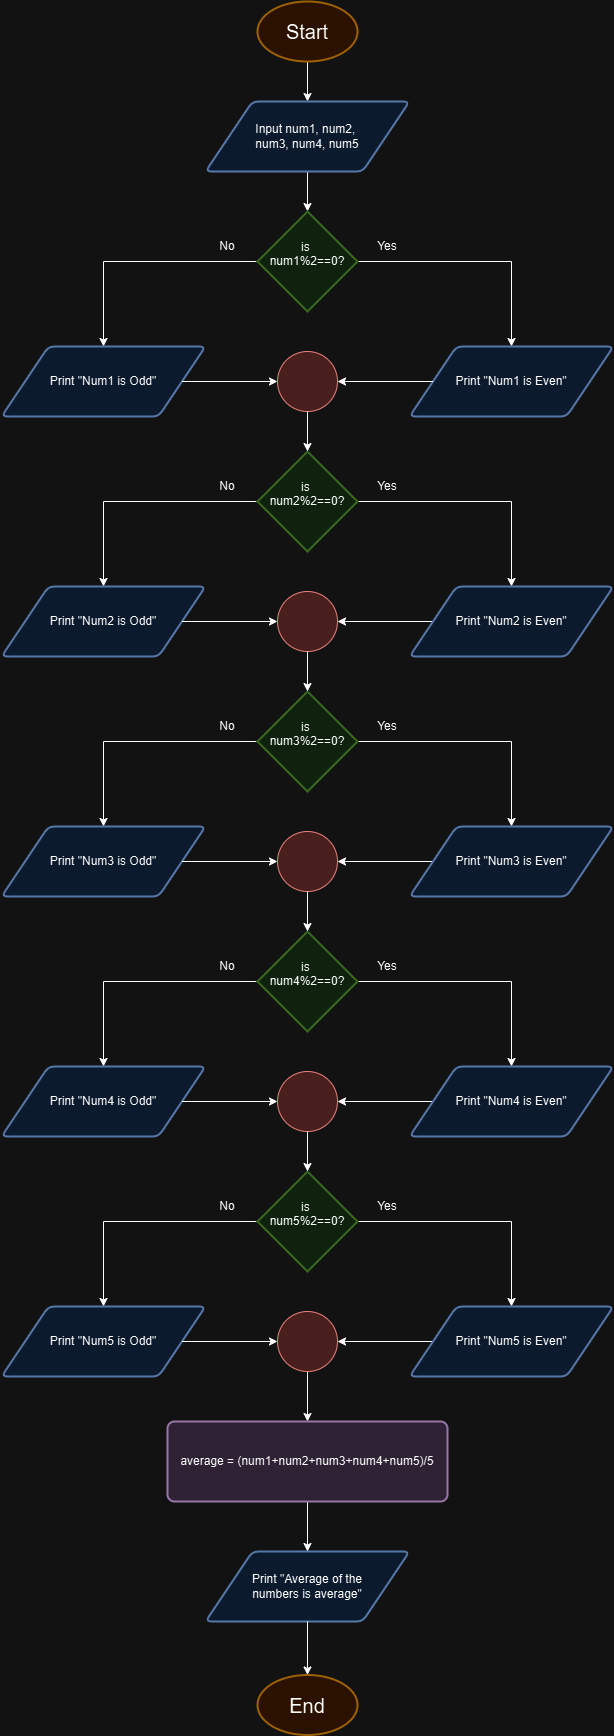

The diagram above was exported from draw.io. Its source (the exported page's mxGraphModel, read from the mxfile embedded in the PNG):
<mxGraphModel dx="1042" dy="543" grid="1" gridSize="10" guides="1" tooltips="1" connect="1" arrows="1" fold="1" page="1" pageScale="1" pageWidth="827" pageHeight="1169" math="0" shadow="0">
  <root>
    <mxCell id="0" />
    <mxCell id="1" parent="0" />
    <mxCell id="Kz_34uuD4_kzi1NYp4pW-72" value="Print &quot;Average of the&lt;br&gt;&lt;span style=&quot;background-color: initial;&quot;&gt;numbers&lt;/span&gt;&lt;span style=&quot;background-color: initial;&quot;&gt;&amp;nbsp;is average&quot;&lt;/span&gt;" style="shape=parallelogram;html=1;strokeWidth=2;perimeter=parallelogramPerimeter;whiteSpace=wrap;rounded=1;arcSize=12;size=0.23;fillColor=#dae8fc;strokeColor=#6c8ebf;" parent="1" vertex="1">
      <mxGeometry x="312" y="1570" width="204" height="70" as="geometry" />
    </mxCell>
    <mxCell id="Kz_34uuD4_kzi1NYp4pW-4" style="edgeStyle=orthogonalEdgeStyle;rounded=0;orthogonalLoop=1;jettySize=auto;html=1;exitX=0.5;exitY=1;exitDx=0;exitDy=0;exitPerimeter=0;" parent="1" source="Kz_34uuD4_kzi1NYp4pW-1" target="Kz_34uuD4_kzi1NYp4pW-3" edge="1">
      <mxGeometry relative="1" as="geometry" />
    </mxCell>
    <mxCell id="Kz_34uuD4_kzi1NYp4pW-1" value="&lt;font style=&quot;font-size: 20px;&quot;&gt;Start&lt;/font&gt;" style="strokeWidth=2;html=1;shape=mxgraph.flowchart.start_1;whiteSpace=wrap;fillColor=#ffe6cc;strokeColor=#d79b00;" parent="1" vertex="1">
      <mxGeometry x="364" y="20" width="100" height="60" as="geometry" />
    </mxCell>
    <mxCell id="Kz_34uuD4_kzi1NYp4pW-7" style="edgeStyle=orthogonalEdgeStyle;rounded=0;orthogonalLoop=1;jettySize=auto;html=1;exitX=0.5;exitY=1;exitDx=0;exitDy=0;" parent="1" source="Kz_34uuD4_kzi1NYp4pW-3" target="Kz_34uuD4_kzi1NYp4pW-5" edge="1">
      <mxGeometry relative="1" as="geometry" />
    </mxCell>
    <mxCell id="Kz_34uuD4_kzi1NYp4pW-3" value="Input num1, num2,&amp;nbsp;&lt;div&gt;num3, num4, num5&lt;/div&gt;" style="shape=parallelogram;html=1;strokeWidth=2;perimeter=parallelogramPerimeter;whiteSpace=wrap;rounded=1;arcSize=12;size=0.23;fillColor=#dae8fc;strokeColor=#6c8ebf;" parent="1" vertex="1">
      <mxGeometry x="312" y="120" width="204" height="70" as="geometry" />
    </mxCell>
    <mxCell id="Kz_34uuD4_kzi1NYp4pW-14" style="edgeStyle=orthogonalEdgeStyle;rounded=0;orthogonalLoop=1;jettySize=auto;html=1;exitX=0;exitY=0.5;exitDx=0;exitDy=0;exitPerimeter=0;entryX=0.5;entryY=0;entryDx=0;entryDy=0;" parent="1" source="Kz_34uuD4_kzi1NYp4pW-5" target="Kz_34uuD4_kzi1NYp4pW-12" edge="1">
      <mxGeometry relative="1" as="geometry" />
    </mxCell>
    <mxCell id="Kz_34uuD4_kzi1NYp4pW-16" style="edgeStyle=orthogonalEdgeStyle;rounded=0;orthogonalLoop=1;jettySize=auto;html=1;exitX=1;exitY=0.5;exitDx=0;exitDy=0;exitPerimeter=0;entryX=0.5;entryY=0;entryDx=0;entryDy=0;" parent="1" source="Kz_34uuD4_kzi1NYp4pW-5" target="Kz_34uuD4_kzi1NYp4pW-8" edge="1">
      <mxGeometry relative="1" as="geometry" />
    </mxCell>
    <mxCell id="Kz_34uuD4_kzi1NYp4pW-5" value="is&amp;nbsp;&lt;div&gt;num1%2==0?&lt;/div&gt;&lt;div&gt;&lt;br&gt;&lt;/div&gt;" style="strokeWidth=2;html=1;shape=mxgraph.flowchart.decision;whiteSpace=wrap;fillColor=#d5e8d4;strokeColor=#82b366;" parent="1" vertex="1">
      <mxGeometry x="364" y="230" width="100" height="100" as="geometry" />
    </mxCell>
    <mxCell id="Kz_34uuD4_kzi1NYp4pW-8" value="Print &quot;Num1 is Even&quot;" style="shape=parallelogram;html=1;strokeWidth=2;perimeter=parallelogramPerimeter;whiteSpace=wrap;rounded=1;arcSize=12;size=0.23;fillColor=#dae8fc;strokeColor=#6c8ebf;" parent="1" vertex="1">
      <mxGeometry x="516" y="365" width="204" height="70" as="geometry" />
    </mxCell>
    <mxCell id="Kz_34uuD4_kzi1NYp4pW-9" value="" style="verticalLabelPosition=bottom;verticalAlign=top;html=1;shape=mxgraph.flowchart.on-page_reference;fillColor=#f8cecc;strokeColor=#b85450;" parent="1" vertex="1">
      <mxGeometry x="384" y="370" width="60" height="60" as="geometry" />
    </mxCell>
    <mxCell id="Kz_34uuD4_kzi1NYp4pW-11" style="edgeStyle=orthogonalEdgeStyle;rounded=0;orthogonalLoop=1;jettySize=auto;html=1;exitX=0;exitY=0.5;exitDx=0;exitDy=0;entryX=1;entryY=0.5;entryDx=0;entryDy=0;entryPerimeter=0;" parent="1" source="Kz_34uuD4_kzi1NYp4pW-8" target="Kz_34uuD4_kzi1NYp4pW-9" edge="1">
      <mxGeometry relative="1" as="geometry" />
    </mxCell>
    <mxCell id="Kz_34uuD4_kzi1NYp4pW-12" value="Print &quot;Num1 is Odd&quot;" style="shape=parallelogram;html=1;strokeWidth=2;perimeter=parallelogramPerimeter;whiteSpace=wrap;rounded=1;arcSize=12;size=0.23;fillColor=#dae8fc;strokeColor=#6c8ebf;" parent="1" vertex="1">
      <mxGeometry x="108" y="365" width="204" height="70" as="geometry" />
    </mxCell>
    <mxCell id="Kz_34uuD4_kzi1NYp4pW-13" style="edgeStyle=orthogonalEdgeStyle;rounded=0;orthogonalLoop=1;jettySize=auto;html=1;exitX=1;exitY=0.5;exitDx=0;exitDy=0;entryX=0;entryY=0.5;entryDx=0;entryDy=0;entryPerimeter=0;" parent="1" source="Kz_34uuD4_kzi1NYp4pW-12" target="Kz_34uuD4_kzi1NYp4pW-9" edge="1">
      <mxGeometry relative="1" as="geometry" />
    </mxCell>
    <mxCell id="Kz_34uuD4_kzi1NYp4pW-17" value="Yes" style="text;html=1;align=center;verticalAlign=middle;whiteSpace=wrap;rounded=0;" parent="1" vertex="1">
      <mxGeometry x="464" y="250" width="60" height="30" as="geometry" />
    </mxCell>
    <mxCell id="Kz_34uuD4_kzi1NYp4pW-19" value="No" style="text;html=1;align=center;verticalAlign=middle;whiteSpace=wrap;rounded=0;" parent="1" vertex="1">
      <mxGeometry x="304" y="250" width="60" height="30" as="geometry" />
    </mxCell>
    <mxCell id="Kz_34uuD4_kzi1NYp4pW-29" style="edgeStyle=orthogonalEdgeStyle;rounded=0;orthogonalLoop=1;jettySize=auto;html=1;exitX=1;exitY=0.5;exitDx=0;exitDy=0;exitPerimeter=0;" parent="1" source="Kz_34uuD4_kzi1NYp4pW-24" target="Kz_34uuD4_kzi1NYp4pW-25" edge="1">
      <mxGeometry relative="1" as="geometry" />
    </mxCell>
    <mxCell id="Kz_34uuD4_kzi1NYp4pW-30" style="edgeStyle=orthogonalEdgeStyle;rounded=0;orthogonalLoop=1;jettySize=auto;html=1;exitX=0;exitY=0.5;exitDx=0;exitDy=0;exitPerimeter=0;" parent="1" source="Kz_34uuD4_kzi1NYp4pW-24" target="Kz_34uuD4_kzi1NYp4pW-27" edge="1">
      <mxGeometry relative="1" as="geometry" />
    </mxCell>
    <mxCell id="Kz_34uuD4_kzi1NYp4pW-24" value="is&amp;nbsp;&lt;div&gt;num2%2==0?&lt;/div&gt;&lt;div&gt;&lt;br&gt;&lt;/div&gt;" style="strokeWidth=2;html=1;shape=mxgraph.flowchart.decision;whiteSpace=wrap;fillColor=#d5e8d4;strokeColor=#82b366;" parent="1" vertex="1">
      <mxGeometry x="364" y="470" width="100" height="100" as="geometry" />
    </mxCell>
    <mxCell id="Kz_34uuD4_kzi1NYp4pW-32" style="edgeStyle=orthogonalEdgeStyle;rounded=0;orthogonalLoop=1;jettySize=auto;html=1;exitX=0;exitY=0.5;exitDx=0;exitDy=0;" parent="1" source="Kz_34uuD4_kzi1NYp4pW-25" target="Kz_34uuD4_kzi1NYp4pW-26" edge="1">
      <mxGeometry relative="1" as="geometry" />
    </mxCell>
    <mxCell id="Kz_34uuD4_kzi1NYp4pW-25" value="Print &quot;Num2 is Even&quot;" style="shape=parallelogram;html=1;strokeWidth=2;perimeter=parallelogramPerimeter;whiteSpace=wrap;rounded=1;arcSize=12;size=0.23;fillColor=#dae8fc;strokeColor=#6c8ebf;" parent="1" vertex="1">
      <mxGeometry x="516" y="605" width="204" height="70" as="geometry" />
    </mxCell>
    <mxCell id="Kz_34uuD4_kzi1NYp4pW-26" value="" style="verticalLabelPosition=bottom;verticalAlign=top;html=1;shape=mxgraph.flowchart.on-page_reference;fillColor=#f8cecc;strokeColor=#b85450;" parent="1" vertex="1">
      <mxGeometry x="384" y="610" width="60" height="60" as="geometry" />
    </mxCell>
    <mxCell id="Kz_34uuD4_kzi1NYp4pW-27" value="Print &quot;Num2 is Odd&quot;" style="shape=parallelogram;html=1;strokeWidth=2;perimeter=parallelogramPerimeter;whiteSpace=wrap;rounded=1;arcSize=12;size=0.23;fillColor=#dae8fc;strokeColor=#6c8ebf;" parent="1" vertex="1">
      <mxGeometry x="108" y="605" width="204" height="70" as="geometry" />
    </mxCell>
    <mxCell id="Kz_34uuD4_kzi1NYp4pW-28" style="edgeStyle=orthogonalEdgeStyle;rounded=0;orthogonalLoop=1;jettySize=auto;html=1;exitX=0.5;exitY=1;exitDx=0;exitDy=0;exitPerimeter=0;entryX=0.5;entryY=0;entryDx=0;entryDy=0;entryPerimeter=0;" parent="1" source="Kz_34uuD4_kzi1NYp4pW-9" target="Kz_34uuD4_kzi1NYp4pW-24" edge="1">
      <mxGeometry relative="1" as="geometry" />
    </mxCell>
    <mxCell id="Kz_34uuD4_kzi1NYp4pW-31" style="edgeStyle=orthogonalEdgeStyle;rounded=0;orthogonalLoop=1;jettySize=auto;html=1;exitX=1;exitY=0.5;exitDx=0;exitDy=0;entryX=0;entryY=0.5;entryDx=0;entryDy=0;entryPerimeter=0;" parent="1" source="Kz_34uuD4_kzi1NYp4pW-27" target="Kz_34uuD4_kzi1NYp4pW-26" edge="1">
      <mxGeometry relative="1" as="geometry" />
    </mxCell>
    <mxCell id="Kz_34uuD4_kzi1NYp4pW-33" style="edgeStyle=orthogonalEdgeStyle;rounded=0;orthogonalLoop=1;jettySize=auto;html=1;exitX=1;exitY=0.5;exitDx=0;exitDy=0;exitPerimeter=0;" parent="1" source="Kz_34uuD4_kzi1NYp4pW-35" target="Kz_34uuD4_kzi1NYp4pW-37" edge="1">
      <mxGeometry relative="1" as="geometry" />
    </mxCell>
    <mxCell id="Kz_34uuD4_kzi1NYp4pW-34" style="edgeStyle=orthogonalEdgeStyle;rounded=0;orthogonalLoop=1;jettySize=auto;html=1;exitX=0;exitY=0.5;exitDx=0;exitDy=0;exitPerimeter=0;" parent="1" source="Kz_34uuD4_kzi1NYp4pW-35" target="Kz_34uuD4_kzi1NYp4pW-39" edge="1">
      <mxGeometry relative="1" as="geometry" />
    </mxCell>
    <mxCell id="Kz_34uuD4_kzi1NYp4pW-35" value="is&amp;nbsp;&lt;div&gt;num3%2==0?&lt;/div&gt;&lt;div&gt;&lt;br&gt;&lt;/div&gt;" style="strokeWidth=2;html=1;shape=mxgraph.flowchart.decision;whiteSpace=wrap;fillColor=#d5e8d4;strokeColor=#82b366;" parent="1" vertex="1">
      <mxGeometry x="364" y="710" width="100" height="100" as="geometry" />
    </mxCell>
    <mxCell id="Kz_34uuD4_kzi1NYp4pW-36" style="edgeStyle=orthogonalEdgeStyle;rounded=0;orthogonalLoop=1;jettySize=auto;html=1;exitX=0;exitY=0.5;exitDx=0;exitDy=0;" parent="1" source="Kz_34uuD4_kzi1NYp4pW-37" target="Kz_34uuD4_kzi1NYp4pW-38" edge="1">
      <mxGeometry relative="1" as="geometry" />
    </mxCell>
    <mxCell id="Kz_34uuD4_kzi1NYp4pW-37" value="Print &quot;Num3 is Even&quot;" style="shape=parallelogram;html=1;strokeWidth=2;perimeter=parallelogramPerimeter;whiteSpace=wrap;rounded=1;arcSize=12;size=0.23;fillColor=#dae8fc;strokeColor=#6c8ebf;" parent="1" vertex="1">
      <mxGeometry x="516" y="845" width="204" height="70" as="geometry" />
    </mxCell>
    <mxCell id="Kz_34uuD4_kzi1NYp4pW-38" value="" style="verticalLabelPosition=bottom;verticalAlign=top;html=1;shape=mxgraph.flowchart.on-page_reference;fillColor=#f8cecc;strokeColor=#b85450;" parent="1" vertex="1">
      <mxGeometry x="384" y="850" width="60" height="60" as="geometry" />
    </mxCell>
    <mxCell id="Kz_34uuD4_kzi1NYp4pW-39" value="Print &quot;Num3 is Odd&quot;" style="shape=parallelogram;html=1;strokeWidth=2;perimeter=parallelogramPerimeter;whiteSpace=wrap;rounded=1;arcSize=12;size=0.23;fillColor=#dae8fc;strokeColor=#6c8ebf;" parent="1" vertex="1">
      <mxGeometry x="108" y="845" width="204" height="70" as="geometry" />
    </mxCell>
    <mxCell id="Kz_34uuD4_kzi1NYp4pW-40" style="edgeStyle=orthogonalEdgeStyle;rounded=0;orthogonalLoop=1;jettySize=auto;html=1;exitX=1;exitY=0.5;exitDx=0;exitDy=0;entryX=0;entryY=0.5;entryDx=0;entryDy=0;entryPerimeter=0;" parent="1" source="Kz_34uuD4_kzi1NYp4pW-39" target="Kz_34uuD4_kzi1NYp4pW-38" edge="1">
      <mxGeometry relative="1" as="geometry" />
    </mxCell>
    <mxCell id="Kz_34uuD4_kzi1NYp4pW-41" style="edgeStyle=orthogonalEdgeStyle;rounded=0;orthogonalLoop=1;jettySize=auto;html=1;exitX=1;exitY=0.5;exitDx=0;exitDy=0;exitPerimeter=0;" parent="1" source="Kz_34uuD4_kzi1NYp4pW-43" target="Kz_34uuD4_kzi1NYp4pW-45" edge="1">
      <mxGeometry relative="1" as="geometry" />
    </mxCell>
    <mxCell id="Kz_34uuD4_kzi1NYp4pW-42" style="edgeStyle=orthogonalEdgeStyle;rounded=0;orthogonalLoop=1;jettySize=auto;html=1;exitX=0;exitY=0.5;exitDx=0;exitDy=0;exitPerimeter=0;" parent="1" source="Kz_34uuD4_kzi1NYp4pW-43" target="Kz_34uuD4_kzi1NYp4pW-47" edge="1">
      <mxGeometry relative="1" as="geometry" />
    </mxCell>
    <mxCell id="Kz_34uuD4_kzi1NYp4pW-43" value="is&amp;nbsp;&lt;div&gt;num4%2==0?&lt;/div&gt;&lt;div&gt;&lt;br&gt;&lt;/div&gt;" style="strokeWidth=2;html=1;shape=mxgraph.flowchart.decision;whiteSpace=wrap;fillColor=#d5e8d4;strokeColor=#82b366;" parent="1" vertex="1">
      <mxGeometry x="364" y="950" width="100" height="100" as="geometry" />
    </mxCell>
    <mxCell id="Kz_34uuD4_kzi1NYp4pW-44" style="edgeStyle=orthogonalEdgeStyle;rounded=0;orthogonalLoop=1;jettySize=auto;html=1;exitX=0;exitY=0.5;exitDx=0;exitDy=0;" parent="1" source="Kz_34uuD4_kzi1NYp4pW-45" target="Kz_34uuD4_kzi1NYp4pW-46" edge="1">
      <mxGeometry relative="1" as="geometry" />
    </mxCell>
    <mxCell id="Kz_34uuD4_kzi1NYp4pW-45" value="Print &quot;Num4 is Even&quot;" style="shape=parallelogram;html=1;strokeWidth=2;perimeter=parallelogramPerimeter;whiteSpace=wrap;rounded=1;arcSize=12;size=0.23;fillColor=#dae8fc;strokeColor=#6c8ebf;" parent="1" vertex="1">
      <mxGeometry x="516" y="1085" width="204" height="70" as="geometry" />
    </mxCell>
    <mxCell id="Kz_34uuD4_kzi1NYp4pW-46" value="" style="verticalLabelPosition=bottom;verticalAlign=top;html=1;shape=mxgraph.flowchart.on-page_reference;fillColor=#f8cecc;strokeColor=#b85450;" parent="1" vertex="1">
      <mxGeometry x="384" y="1090" width="60" height="60" as="geometry" />
    </mxCell>
    <mxCell id="Kz_34uuD4_kzi1NYp4pW-47" value="Print &quot;Num4 is Odd&quot;" style="shape=parallelogram;html=1;strokeWidth=2;perimeter=parallelogramPerimeter;whiteSpace=wrap;rounded=1;arcSize=12;size=0.23;fillColor=#dae8fc;strokeColor=#6c8ebf;" parent="1" vertex="1">
      <mxGeometry x="108" y="1085" width="204" height="70" as="geometry" />
    </mxCell>
    <mxCell id="Kz_34uuD4_kzi1NYp4pW-48" style="edgeStyle=orthogonalEdgeStyle;rounded=0;orthogonalLoop=1;jettySize=auto;html=1;exitX=1;exitY=0.5;exitDx=0;exitDy=0;entryX=0;entryY=0.5;entryDx=0;entryDy=0;entryPerimeter=0;" parent="1" source="Kz_34uuD4_kzi1NYp4pW-47" target="Kz_34uuD4_kzi1NYp4pW-46" edge="1">
      <mxGeometry relative="1" as="geometry" />
    </mxCell>
    <mxCell id="Kz_34uuD4_kzi1NYp4pW-49" style="edgeStyle=orthogonalEdgeStyle;rounded=0;orthogonalLoop=1;jettySize=auto;html=1;exitX=1;exitY=0.5;exitDx=0;exitDy=0;exitPerimeter=0;" parent="1" source="Kz_34uuD4_kzi1NYp4pW-51" target="Kz_34uuD4_kzi1NYp4pW-53" edge="1">
      <mxGeometry relative="1" as="geometry" />
    </mxCell>
    <mxCell id="Kz_34uuD4_kzi1NYp4pW-50" style="edgeStyle=orthogonalEdgeStyle;rounded=0;orthogonalLoop=1;jettySize=auto;html=1;exitX=0;exitY=0.5;exitDx=0;exitDy=0;exitPerimeter=0;" parent="1" source="Kz_34uuD4_kzi1NYp4pW-51" target="Kz_34uuD4_kzi1NYp4pW-55" edge="1">
      <mxGeometry relative="1" as="geometry" />
    </mxCell>
    <mxCell id="Kz_34uuD4_kzi1NYp4pW-51" value="is&amp;nbsp;&lt;div&gt;num5%2==0?&lt;/div&gt;&lt;div&gt;&lt;br&gt;&lt;/div&gt;" style="strokeWidth=2;html=1;shape=mxgraph.flowchart.decision;whiteSpace=wrap;fillColor=#d5e8d4;strokeColor=#82b366;" parent="1" vertex="1">
      <mxGeometry x="364" y="1190" width="100" height="100" as="geometry" />
    </mxCell>
    <mxCell id="Kz_34uuD4_kzi1NYp4pW-52" style="edgeStyle=orthogonalEdgeStyle;rounded=0;orthogonalLoop=1;jettySize=auto;html=1;exitX=0;exitY=0.5;exitDx=0;exitDy=0;" parent="1" source="Kz_34uuD4_kzi1NYp4pW-53" target="Kz_34uuD4_kzi1NYp4pW-54" edge="1">
      <mxGeometry relative="1" as="geometry" />
    </mxCell>
    <mxCell id="Kz_34uuD4_kzi1NYp4pW-53" value="Print &quot;Num5 is Even&quot;" style="shape=parallelogram;html=1;strokeWidth=2;perimeter=parallelogramPerimeter;whiteSpace=wrap;rounded=1;arcSize=12;size=0.23;fillColor=#dae8fc;strokeColor=#6c8ebf;" parent="1" vertex="1">
      <mxGeometry x="516" y="1325" width="204" height="70" as="geometry" />
    </mxCell>
    <mxCell id="Kz_34uuD4_kzi1NYp4pW-61" style="edgeStyle=orthogonalEdgeStyle;rounded=0;orthogonalLoop=1;jettySize=auto;html=1;exitX=0.5;exitY=1;exitDx=0;exitDy=0;exitPerimeter=0;entryX=0.5;entryY=0;entryDx=0;entryDy=0;" parent="1" source="Kz_34uuD4_kzi1NYp4pW-54" target="Kz_34uuD4_kzi1NYp4pW-60" edge="1">
      <mxGeometry relative="1" as="geometry" />
    </mxCell>
    <mxCell id="Kz_34uuD4_kzi1NYp4pW-54" value="" style="verticalLabelPosition=bottom;verticalAlign=top;html=1;shape=mxgraph.flowchart.on-page_reference;fillColor=#f8cecc;strokeColor=#b85450;" parent="1" vertex="1">
      <mxGeometry x="384" y="1330" width="60" height="60" as="geometry" />
    </mxCell>
    <mxCell id="Kz_34uuD4_kzi1NYp4pW-55" value="Print &quot;Num5 is Odd&quot;" style="shape=parallelogram;html=1;strokeWidth=2;perimeter=parallelogramPerimeter;whiteSpace=wrap;rounded=1;arcSize=12;size=0.23;fillColor=#dae8fc;strokeColor=#6c8ebf;" parent="1" vertex="1">
      <mxGeometry x="108" y="1325" width="204" height="70" as="geometry" />
    </mxCell>
    <mxCell id="Kz_34uuD4_kzi1NYp4pW-56" style="edgeStyle=orthogonalEdgeStyle;rounded=0;orthogonalLoop=1;jettySize=auto;html=1;exitX=1;exitY=0.5;exitDx=0;exitDy=0;entryX=0;entryY=0.5;entryDx=0;entryDy=0;entryPerimeter=0;" parent="1" source="Kz_34uuD4_kzi1NYp4pW-55" target="Kz_34uuD4_kzi1NYp4pW-54" edge="1">
      <mxGeometry relative="1" as="geometry" />
    </mxCell>
    <mxCell id="Kz_34uuD4_kzi1NYp4pW-57" style="edgeStyle=orthogonalEdgeStyle;rounded=0;orthogonalLoop=1;jettySize=auto;html=1;exitX=0.5;exitY=1;exitDx=0;exitDy=0;exitPerimeter=0;entryX=0.5;entryY=0;entryDx=0;entryDy=0;entryPerimeter=0;" parent="1" source="Kz_34uuD4_kzi1NYp4pW-26" target="Kz_34uuD4_kzi1NYp4pW-35" edge="1">
      <mxGeometry relative="1" as="geometry" />
    </mxCell>
    <mxCell id="Kz_34uuD4_kzi1NYp4pW-58" style="edgeStyle=orthogonalEdgeStyle;rounded=0;orthogonalLoop=1;jettySize=auto;html=1;exitX=0.5;exitY=1;exitDx=0;exitDy=0;exitPerimeter=0;entryX=0.5;entryY=0;entryDx=0;entryDy=0;entryPerimeter=0;" parent="1" source="Kz_34uuD4_kzi1NYp4pW-38" target="Kz_34uuD4_kzi1NYp4pW-43" edge="1">
      <mxGeometry relative="1" as="geometry" />
    </mxCell>
    <mxCell id="Kz_34uuD4_kzi1NYp4pW-59" style="edgeStyle=orthogonalEdgeStyle;rounded=0;orthogonalLoop=1;jettySize=auto;html=1;exitX=0.5;exitY=1;exitDx=0;exitDy=0;exitPerimeter=0;entryX=0.5;entryY=0;entryDx=0;entryDy=0;entryPerimeter=0;" parent="1" source="Kz_34uuD4_kzi1NYp4pW-46" target="Kz_34uuD4_kzi1NYp4pW-51" edge="1">
      <mxGeometry relative="1" as="geometry" />
    </mxCell>
    <mxCell id="Kz_34uuD4_kzi1NYp4pW-73" style="edgeStyle=orthogonalEdgeStyle;rounded=0;orthogonalLoop=1;jettySize=auto;html=1;exitX=0.5;exitY=1;exitDx=0;exitDy=0;" parent="1" source="Kz_34uuD4_kzi1NYp4pW-60" target="Kz_34uuD4_kzi1NYp4pW-72" edge="1">
      <mxGeometry relative="1" as="geometry" />
    </mxCell>
    <mxCell id="Kz_34uuD4_kzi1NYp4pW-60" value="average = (num1+num2+num3+num4+num5)/5" style="rounded=1;whiteSpace=wrap;html=1;absoluteArcSize=1;arcSize=14;strokeWidth=2;fillColor=#e1d5e7;strokeColor=#9673a6;" parent="1" vertex="1">
      <mxGeometry x="274" y="1440" width="280" height="80" as="geometry" />
    </mxCell>
    <mxCell id="Kz_34uuD4_kzi1NYp4pW-62" value="&lt;font style=&quot;font-size: 20px;&quot;&gt;End&lt;/font&gt;" style="strokeWidth=2;html=1;shape=mxgraph.flowchart.start_1;whiteSpace=wrap;fillColor=#ffe6cc;strokeColor=#d79b00;" parent="1" vertex="1">
      <mxGeometry x="364" y="1693.5" width="100" height="60" as="geometry" />
    </mxCell>
    <mxCell id="Kz_34uuD4_kzi1NYp4pW-64" value="Yes" style="text;html=1;align=center;verticalAlign=middle;whiteSpace=wrap;rounded=0;" parent="1" vertex="1">
      <mxGeometry x="464" y="490" width="60" height="30" as="geometry" />
    </mxCell>
    <mxCell id="Kz_34uuD4_kzi1NYp4pW-65" value="No" style="text;html=1;align=center;verticalAlign=middle;whiteSpace=wrap;rounded=0;" parent="1" vertex="1">
      <mxGeometry x="304" y="490" width="60" height="30" as="geometry" />
    </mxCell>
    <mxCell id="Kz_34uuD4_kzi1NYp4pW-66" value="Yes" style="text;html=1;align=center;verticalAlign=middle;whiteSpace=wrap;rounded=0;" parent="1" vertex="1">
      <mxGeometry x="464" y="730" width="60" height="30" as="geometry" />
    </mxCell>
    <mxCell id="Kz_34uuD4_kzi1NYp4pW-67" value="No" style="text;html=1;align=center;verticalAlign=middle;whiteSpace=wrap;rounded=0;" parent="1" vertex="1">
      <mxGeometry x="304" y="730" width="60" height="30" as="geometry" />
    </mxCell>
    <mxCell id="Kz_34uuD4_kzi1NYp4pW-68" value="Yes" style="text;html=1;align=center;verticalAlign=middle;whiteSpace=wrap;rounded=0;" parent="1" vertex="1">
      <mxGeometry x="464" y="970" width="60" height="30" as="geometry" />
    </mxCell>
    <mxCell id="Kz_34uuD4_kzi1NYp4pW-69" value="No" style="text;html=1;align=center;verticalAlign=middle;whiteSpace=wrap;rounded=0;" parent="1" vertex="1">
      <mxGeometry x="304" y="970" width="60" height="30" as="geometry" />
    </mxCell>
    <mxCell id="Kz_34uuD4_kzi1NYp4pW-70" value="Yes" style="text;html=1;align=center;verticalAlign=middle;whiteSpace=wrap;rounded=0;" parent="1" vertex="1">
      <mxGeometry x="464" y="1210" width="60" height="30" as="geometry" />
    </mxCell>
    <mxCell id="Kz_34uuD4_kzi1NYp4pW-71" value="No" style="text;html=1;align=center;verticalAlign=middle;whiteSpace=wrap;rounded=0;" parent="1" vertex="1">
      <mxGeometry x="304" y="1210" width="60" height="30" as="geometry" />
    </mxCell>
    <mxCell id="Kz_34uuD4_kzi1NYp4pW-74" style="edgeStyle=orthogonalEdgeStyle;rounded=0;orthogonalLoop=1;jettySize=auto;html=1;exitX=0.5;exitY=1;exitDx=0;exitDy=0;entryX=0.5;entryY=0;entryDx=0;entryDy=0;entryPerimeter=0;" parent="1" source="Kz_34uuD4_kzi1NYp4pW-72" target="Kz_34uuD4_kzi1NYp4pW-62" edge="1">
      <mxGeometry relative="1" as="geometry" />
    </mxCell>
  </root>
</mxGraphModel>